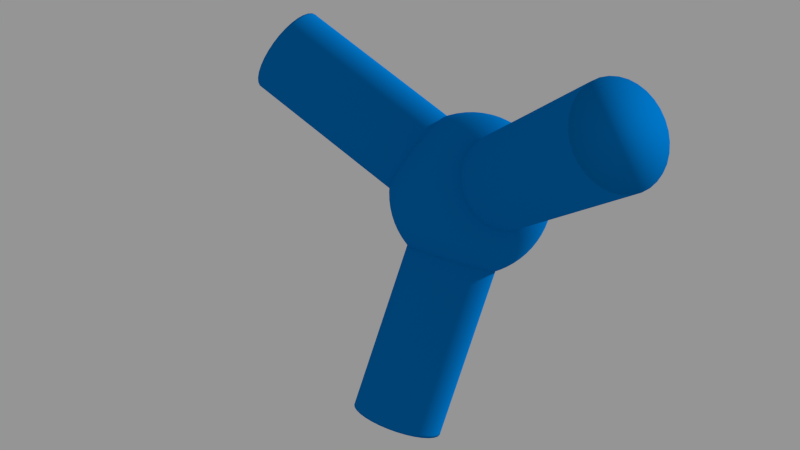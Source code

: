 # Source: Azote_opti.blend  (saved by Blender 2.74.0; exported with 4.5.12 LTS)
import bpy
from mathutils import Matrix  # noqa: F401  (used for matrix-valued properties, if any)

bpy.ops.wm.read_factory_settings(use_empty=True)
scene = bpy.context.scene
scene.name = 'Scene'

# ---- collections
col_collection_1 = bpy.data.collections.new('Collection 1'); scene.collection.children.link(col_collection_1)

# ---- materials (node trees are filled in below, after node groups)
mat_mat_riau = bpy.data.materials.new('Matériau')
mat_mat_riau.alpha_threshold = 0.0
mat_mat_riau.use_transparent_shadow = False
mat_mat_riau.diffuse_color = (0.0, 0.1838, 0.5815, 1.0)
mat_mat_riau.roughness = 0.5
mat_mat_riau.specular_intensity = 0.0

# ---- material node trees

# ---- cameras
cam_camera = bpy.data.cameras.new('Camera')
cam_camera.clip_end = 100.0
cam_camera.lens = 35.0
cam_camera.sensor_width = 32.0
cam_camera.sensor_height = 18.0
cam_camera.ortho_scale = 7.314
cam_camera.dof.focus_distance = 0.0
cam_camera.dof.aperture_fstop = 128.0

# ---- meshes
me_sphere_001 = bpy.data.meshes.new('Sphere.001')
me_sphere_001.from_pydata([(-0.09802, 0.0, 0.9952), (-0.1951, 0.0, 0.9808), (-0.2903, 0.0, 0.9569), (-0.3827, 0.0, 0.9239), (-0.4714, 0.0, 0.8819), (-0.5556, 0.0, 0.8315), (-0.6344, 0.0, 0.773), (-0.7071, 0.0, 0.7071), (-0.773, 0.0, 0.6344), (-0.8315, 0.0, 0.5556), (-0.8819, 0.0, 0.4714), (-0.9239, 0.0, 0.3827), (-0.9569, 0.0, 0.2903), (-0.9808, 0.0, 0.1951), (-0.9952, 0.0, 0.09802), (-1.0, 0.0, -1.629e-07), (-0.9952, 0.0, -0.09802), (-0.9808, 0.0, -0.1951), (-0.9569, 0.0, -0.2903), (-0.9239, 0.0, -0.3827), (-0.8819, 0.0, -0.4714), (-0.8315, 0.0, -0.5556), (-0.773, 0.0, -0.6344), (-0.7071, 0.0, -0.7071), (-0.6344, 0.0, -0.773), (-0.5556, 0.0, -0.8315), (-0.4714, 0.0, -0.8819), (-0.3827, 0.0, -0.9239), (-0.2903, 0.0, -0.9569), (-0.1951, 0.0, -0.9808), (-0.09802, 0.0, -0.9952), (-0.09613, 0.01912, 0.9952), (-0.1913, 0.03806, 0.9808), (-0.2847, 0.05663, 0.9569), (-0.3753, 0.07466, 0.9239), (-0.4623, 0.09197, 0.8819), (-0.5449, 0.1084, 0.8315), (-0.6222, 0.1238, 0.773), (-0.6935, 0.1379, 0.7071), (-0.7582, 0.1508, 0.6344), (-0.8155, 0.1622, 0.5556), (-0.865, 0.1721, 0.4714), (-0.9061, 0.1802, 0.3827), (-0.9386, 0.1867, 0.2903), (-0.9619, 0.1913, 0.1951), (-0.9761, 0.1942, 0.09802), (-0.9808, 0.1951, -1.629e-07), (-0.9761, 0.1942, -0.09802), (-0.9619, 0.1913, -0.1951), (-0.9386, 0.1867, -0.2903), (-0.9061, 0.1802, -0.3827), (-0.865, 0.1721, -0.4714), (-0.8155, 0.1622, -0.5556), (-0.7582, 0.1508, -0.6344), (-0.6935, 0.1379, -0.7071), (-0.6222, 0.1238, -0.773), (-0.5449, 0.1084, -0.8315), (-0.4623, 0.09196, -0.8819), (-0.3753, 0.07466, -0.9239), (-0.2847, 0.05663, -0.9569), (-0.1913, 0.03806, -0.9808), (-0.09613, 0.01912, -0.9952), (-0.09056, 0.03751, 0.9952), (-0.1802, 0.07466, 0.9808), (-0.2682, 0.1111, 0.9569), (-0.3536, 0.1464, 0.9239), (-0.4355, 0.1804, 0.8819), (-0.5133, 0.2126, 0.8315), (-0.5861, 0.2428, 0.773), (-0.6533, 0.2706, 0.7071), (-0.7142, 0.2958, 0.6344), (-0.7682, 0.3182, 0.5556), (-0.8148, 0.3375, 0.4714), (-0.8536, 0.3536, 0.3827), (-0.8841, 0.3662, 0.2903), (-0.9061, 0.3753, 0.1951), (-0.9194, 0.3808, 0.09802), (-0.9239, 0.3827, -1.629e-07), (-0.9194, 0.3808, -0.09802), (-0.9061, 0.3753, -0.1951), (-0.8841, 0.3662, -0.2903), (-0.8536, 0.3536, -0.3827), (-0.8148, 0.3375, -0.4714), (-0.7682, 0.3182, -0.5556), (-0.7142, 0.2958, -0.6344), (-0.6533, 0.2706, -0.7071), (-0.5861, 0.2428, -0.773), (-0.5133, 0.2126, -0.8315), (-0.4355, 0.1804, -0.8819), (-0.3536, 0.1464, -0.9239), (-0.2682, 0.1111, -0.9569), (-0.1802, 0.07466, -0.9808), (-0.09056, 0.03751, -0.9952), (-0.0815, 0.05446, 0.9952), (-0.1622, 0.1084, 0.9808), (-0.2414, 0.1613, 0.9569), (-0.3182, 0.2126, 0.9239), (-0.392, 0.2619, 0.8819), (-0.4619, 0.3087, 0.8315), (-0.5275, 0.3525, 0.773), (-0.5879, 0.3928, 0.7071), (-0.6427, 0.4295, 0.6344), (-0.6913, 0.4619, 0.5556), (-0.7333, 0.49, 0.4714), (-0.7682, 0.5133, 0.3827), (-0.7957, 0.5316, 0.2903), (-0.8155, 0.5449, 0.1951), (-0.8275, 0.5529, 0.09802), (-0.8315, 0.5556, -1.629e-07), (-0.8275, 0.5529, -0.09802), (-0.8155, 0.5449, -0.1951), (-0.7957, 0.5316, -0.2903), (-0.7682, 0.5133, -0.3827), (-0.7333, 0.49, -0.4714), (-0.6913, 0.4619, -0.5556), (-0.6427, 0.4295, -0.6344), (-0.5879, 0.3928, -0.7071), (-0.5275, 0.3525, -0.773), (-0.4619, 0.3087, -0.8315), (-0.392, 0.2619, -0.8819), (-0.3182, 0.2126, -0.9239), (-0.2414, 0.1613, -0.9569), (-0.1622, 0.1084, -0.9808), (-0.0815, 0.05446, -0.9952), (-0.06931, 0.06931, 0.9952), (-0.1379, 0.138, 0.9808), (-0.2053, 0.2053, 0.9569), (-0.2706, 0.2706, 0.9239), (-0.3333, 0.3333, 0.8819), (-0.3928, 0.3928, 0.8315), (-0.4486, 0.4486, 0.773), (-0.5, 0.5, 0.7071), (-0.5466, 0.5466, 0.6344), (-0.5879, 0.5879, 0.5556), (-0.6236, 0.6236, 0.4714), (-0.6533, 0.6533, 0.3827), (-0.6767, 0.6767, 0.2903), (-0.6935, 0.6935, 0.1951), (-0.7037, 0.7037, 0.09802), (-0.7071, 0.7071, -1.629e-07), (-0.7037, 0.7037, -0.09802), (-0.6935, 0.6935, -0.1951), (-0.6767, 0.6767, -0.2903), (-0.6533, 0.6533, -0.3827), (-0.6236, 0.6236, -0.4714), (-0.5879, 0.5879, -0.5556), (-0.5466, 0.5466, -0.6344), (-0.5, 0.5, -0.7071), (-0.4486, 0.4486, -0.773), (-0.3928, 0.3928, -0.8315), (-0.3333, 0.3333, -0.8819), (-0.2706, 0.2706, -0.9239), (-0.2053, 0.2053, -0.9569), (-0.1379, 0.1379, -0.9808), (-0.06931, 0.06931, -0.9952), (-0.05446, 0.0815, 0.9952), (-0.1084, 0.1622, 0.9808), (-0.1613, 0.2414, 0.9569), (-0.2126, 0.3182, 0.9239), (-0.2619, 0.392, 0.8819), (-0.3087, 0.4619, 0.8315), (-0.3524, 0.5275, 0.773), (-0.3928, 0.5879, 0.7071), (-0.4295, 0.6427, 0.6344), (-0.4619, 0.6913, 0.5556), (-0.49, 0.7333, 0.4714), (-0.5133, 0.7682, 0.3827), (-0.5316, 0.7957, 0.2903), (-0.5449, 0.8155, 0.1951), (-0.5529, 0.8275, 0.09802), (-0.5556, 0.8315, -1.629e-07), (-0.5529, 0.8275, -0.09802), (-0.5449, 0.8155, -0.1951), (-0.5316, 0.7957, -0.2903), (-0.5133, 0.7682, -0.3827), (-0.49, 0.7333, -0.4714), (-0.4619, 0.6913, -0.5556), (-0.4295, 0.6427, -0.6344), (-0.3928, 0.5879, -0.7071), (-0.3524, 0.5275, -0.773), (-0.3087, 0.4619, -0.8315), (-0.2619, 0.392, -0.8819), (-0.2126, 0.3182, -0.9239), (-0.1613, 0.2414, -0.9569), (-0.1084, 0.1622, -0.9808), (-0.05445, 0.0815, -0.9952), (-0.03751, 0.09056, 0.9952), (-0.07466, 0.1802, 0.9808), (-0.1111, 0.2682, 0.9569), (-0.1464, 0.3536, 0.9239), (-0.1804, 0.4355, 0.8819), (-0.2126, 0.5133, 0.8315), (-0.2428, 0.5861, 0.773), (-0.2706, 0.6533, 0.7071), (-0.2958, 0.7142, 0.6344), (-0.3182, 0.7682, 0.5556), (-0.3375, 0.8148, 0.4714), (-0.3536, 0.8536, 0.3827), (-0.3662, 0.8841, 0.2903), (-0.3753, 0.9061, 0.1951), (-0.3808, 0.9194, 0.09802), (-0.3827, 0.9239, -1.629e-07), (-0.3808, 0.9194, -0.09802), (-0.3753, 0.9061, -0.1951), (-0.3662, 0.8841, -0.2903), (-0.3536, 0.8536, -0.3827), (-0.3375, 0.8148, -0.4714), (-0.3182, 0.7682, -0.5556), (-0.2958, 0.7142, -0.6344), (-0.2706, 0.6533, -0.7071), (-0.2428, 0.5861, -0.773), (-0.2126, 0.5133, -0.8315), (-0.1804, 0.4355, -0.8819), (-0.1464, 0.3536, -0.9239), (-0.1111, 0.2682, -0.9569), (-0.07466, 0.1802, -0.9808), (-0.03751, 0.09056, -0.9952), (8.027e-07, 0.0, -1.0), (-0.01912, 0.09613, 0.9952), (-0.03806, 0.1913, 0.9808), (-0.05663, 0.2847, 0.9569), (-0.07466, 0.3753, 0.9239), (-0.09196, 0.4623, 0.8819), (-0.1084, 0.5449, 0.8315), (-0.1238, 0.6222, 0.773), (-0.1379, 0.6935, 0.7071), (-0.1508, 0.7582, 0.6344), (-0.1622, 0.8155, 0.5556), (-0.1721, 0.865, 0.4714), (-0.1802, 0.9061, 0.3827), (-0.1867, 0.9386, 0.2903), (-0.1913, 0.9619, 0.1951), (-0.1942, 0.9761, 0.09802), (-0.1951, 0.9808, -1.629e-07), (-0.1942, 0.9761, -0.09802), (-0.1913, 0.9619, -0.1951), (-0.1867, 0.9386, -0.2903), (-0.1802, 0.9061, -0.3827), (-0.1721, 0.865, -0.4714), (-0.1622, 0.8155, -0.5556), (-0.1508, 0.7582, -0.6344), (-0.1379, 0.6935, -0.7071), (-0.1238, 0.6222, -0.773), (-0.1084, 0.5449, -0.8315), (-0.09196, 0.4623, -0.8819), (-0.07466, 0.3753, -0.9239), (-0.05663, 0.2847, -0.9569), (-0.03806, 0.1913, -0.9808), (-0.01912, 0.09613, -0.9952), (8.07e-07, 0.09802, 0.9952), (8.387e-07, 0.1951, 0.9808), (8.238e-07, 0.2903, 0.9569), (8.573e-07, 0.3827, 0.9239), (8.722e-07, 0.4714, 0.8819), (8.201e-07, 0.5556, 0.8315), (8.35e-07, 0.6344, 0.773), (8.648e-07, 0.7071, 0.7071), (8.946e-07, 0.773, 0.6344), (9.393e-07, 0.8315, 0.5556), (9.095e-07, 0.8819, 0.4714), (8.797e-07, 0.9239, 0.3827), (9.542e-07, 0.9569, 0.2903), (9.244e-07, 0.9808, 0.1951), (8.648e-07, 0.9952, 0.09802), (9.542e-07, 1.0, -1.629e-07), (8.648e-07, 0.9952, -0.09802), (8.052e-07, 0.9808, -0.1951), (8.648e-07, 0.9569, -0.2903), (8.648e-07, 0.9239, -0.3827), (9.244e-07, 0.8819, -0.4714), (9.095e-07, 0.8315, -0.5556), (8.499e-07, 0.773, -0.6344), (9.244e-07, 0.7071, -0.7071), (8.424e-07, 0.6344, -0.773), (9.169e-07, 0.5556, -0.8315), (8.424e-07, 0.4714, -0.8819), (8.573e-07, 0.3827, -0.9239), (8.536e-07, 0.2903, -0.9569), (8.201e-07, 0.1951, -0.9808), (8.126e-07, 0.09802, -0.9952), (0.01912, 0.09613, 0.9952), (0.03806, 0.1913, 0.9808), (0.05663, 0.2847, 0.9569), (0.07466, 0.3753, 0.9239), (0.09197, 0.4623, 0.8819), (0.1084, 0.5449, 0.8315), (0.1238, 0.6222, 0.773), (0.138, 0.6935, 0.7071), (0.1508, 0.7582, 0.6344), (0.1622, 0.8155, 0.5556), (0.1721, 0.865, 0.4714), (0.1802, 0.9061, 0.3827), (0.1867, 0.9386, 0.2903), (0.1913, 0.9619, 0.1951), (0.1942, 0.9761, 0.09802), (0.1951, 0.9808, -1.629e-07), (0.1942, 0.9761, -0.09802), (0.1913, 0.9619, -0.1951), (0.1867, 0.9386, -0.2903), (0.1802, 0.9061, -0.3827), (0.1721, 0.865, -0.4714), (0.1622, 0.8155, -0.5556), (0.1508, 0.7582, -0.6344), (0.138, 0.6935, -0.7071), (0.1238, 0.6222, -0.773), (0.1084, 0.5449, -0.8315), (0.09197, 0.4623, -0.8819), (0.07466, 0.3753, -0.9239), (0.05663, 0.2847, -0.9569), (0.03806, 0.1913, -0.9808), (0.01912, 0.09613, -0.9952), (0.03751, 0.09056, 0.9952), (0.07466, 0.1802, 0.9808), (0.1111, 0.2682, 0.9569), (0.1464, 0.3536, 0.9239), (0.1804, 0.4355, 0.8819), (0.2126, 0.5133, 0.8315), (0.2428, 0.5861, 0.773), (0.2706, 0.6533, 0.7071), (0.2958, 0.7142, 0.6344), (0.3182, 0.7682, 0.5556), (0.3375, 0.8148, 0.4714), (0.3536, 0.8536, 0.3827), (0.3662, 0.8841, 0.2903), (0.3753, 0.9061, 0.1951), (0.3808, 0.9194, 0.09802), (0.3827, 0.9239, -1.629e-07), (0.3808, 0.9194, -0.09802), (0.3753, 0.9061, -0.1951), (0.3662, 0.8841, -0.2903), (0.3536, 0.8536, -0.3827), (0.3375, 0.8148, -0.4714), (0.3182, 0.7682, -0.5556), (0.2958, 0.7142, -0.6344), (0.2706, 0.6533, -0.7071), (0.2428, 0.5861, -0.773), (0.2126, 0.5133, -0.8315), (0.1804, 0.4355, -0.8819), (0.1464, 0.3536, -0.9239), (0.1111, 0.2682, -0.9569), (0.07466, 0.1802, -0.9808), (0.03751, 0.09056, -0.9952), (0.05446, 0.0815, 0.9952), (0.1084, 0.1622, 0.9808), (0.1613, 0.2414, 0.9569), (0.2126, 0.3182, 0.9239), (0.2619, 0.392, 0.8819), (0.3087, 0.4619, 0.8315), (0.3525, 0.5275, 0.773), (0.3928, 0.5879, 0.7071), (0.4295, 0.6427, 0.6344), (0.4619, 0.6913, 0.5556), (0.49, 0.7333, 0.4714), (0.5133, 0.7682, 0.3827), (0.5316, 0.7957, 0.2903), (0.5449, 0.8155, 0.1951), (0.5529, 0.8275, 0.09802), (0.5556, 0.8315, -1.629e-07), (0.5529, 0.8275, -0.09802), (0.5449, 0.8155, -0.1951), (0.5316, 0.7957, -0.2903), (0.5133, 0.7682, -0.3827), (0.49, 0.7333, -0.4714), (0.4619, 0.6913, -0.5556), (0.4295, 0.6427, -0.6344), (0.3928, 0.5879, -0.7071), (0.3525, 0.5275, -0.773), (0.3087, 0.4619, -0.8315), (0.2619, 0.392, -0.8819), (0.2126, 0.3182, -0.9239), (0.1613, 0.2414, -0.9569), (0.1084, 0.1622, -0.9808), (0.05446, 0.0815, -0.9952), (0.06931, 0.06931, 0.9952), (0.138, 0.138, 0.9808), (0.2053, 0.2053, 0.9569), (0.2706, 0.2706, 0.9239), (0.3333, 0.3333, 0.8819), (0.3928, 0.3928, 0.8315), (0.4486, 0.4486, 0.773), (0.5, 0.5, 0.7071), (0.5466, 0.5466, 0.6344), (0.5879, 0.5879, 0.5556), (0.6236, 0.6236, 0.4714), (0.6533, 0.6533, 0.3827), (0.6767, 0.6767, 0.2903), (0.6935, 0.6935, 0.1951), (0.7037, 0.7037, 0.09802), (0.7071, 0.7071, -1.629e-07), (0.7037, 0.7037, -0.09802), (0.6935, 0.6935, -0.1951), (0.6767, 0.6767, -0.2903), (0.6533, 0.6533, -0.3827), (0.6236, 0.6236, -0.4714), (0.5879, 0.5879, -0.5556), (0.5466, 0.5466, -0.6344), (0.5, 0.5, -0.7071), (0.4486, 0.4486, -0.773), (0.3928, 0.3928, -0.8315), (0.3333, 0.3333, -0.8819), (0.2706, 0.2706, -0.9239), (0.2053, 0.2053, -0.9569), (0.138, 0.1379, -0.9808), (0.06931, 0.06931, -0.9952), (0.0815, 0.05446, 0.9952), (0.1622, 0.1084, 0.9808), (0.2414, 0.1613, 0.9569), (0.3182, 0.2126, 0.9239), (0.392, 0.2619, 0.8819), (0.4619, 0.3087, 0.8315), (0.5275, 0.3525, 0.773), (0.5879, 0.3928, 0.7071), (0.6427, 0.4295, 0.6344), (0.6913, 0.4619, 0.5556), (0.7333, 0.49, 0.4714), (0.7682, 0.5133, 0.3827), (0.7957, 0.5316, 0.2903), (0.8155, 0.5449, 0.1951), (0.8275, 0.5529, 0.09802), (0.8315, 0.5556, -1.629e-07), (0.8275, 0.5529, -0.09802), (0.8155, 0.5449, -0.1951), (0.7957, 0.5316, -0.2903), (0.7682, 0.5133, -0.3827), (0.7333, 0.49, -0.4714), (0.6913, 0.4619, -0.5556), (0.6427, 0.4295, -0.6344), (0.5879, 0.3928, -0.7071), (0.5275, 0.3525, -0.773), (0.4619, 0.3087, -0.8315), (0.392, 0.2619, -0.8819), (0.3182, 0.2126, -0.9239), (0.2414, 0.1613, -0.9569), (0.1622, 0.1084, -0.9808), (0.0815, 0.05446, -0.9952), (0.09056, 0.03751, 0.9952), (0.1802, 0.07466, 0.9808), (0.2682, 0.1111, 0.9569), (0.3536, 0.1464, 0.9239), (0.4355, 0.1804, 0.8819), (0.5133, 0.2126, 0.8315), (0.5861, 0.2428, 0.773), (0.6533, 0.2706, 0.7071), (0.7142, 0.2958, 0.6344), (0.7682, 0.3182, 0.5556), (0.8148, 0.3375, 0.4714), (0.8536, 0.3536, 0.3827), (0.8841, 0.3662, 0.2903), (0.9061, 0.3753, 0.1951), (0.9194, 0.3808, 0.09802), (0.9239, 0.3827, -1.629e-07), (0.9194, 0.3808, -0.09802), (0.9061, 0.3753, -0.1951), (0.8841, 0.3662, -0.2903), (0.8536, 0.3536, -0.3827), (0.8148, 0.3375, -0.4714), (0.7682, 0.3182, -0.5556), (0.7142, 0.2958, -0.6344), (0.6533, 0.2706, -0.7071), (0.5861, 0.2428, -0.773), (0.5133, 0.2126, -0.8315), (0.4355, 0.1804, -0.8819), (0.3536, 0.1464, -0.9239), (0.2682, 0.1111, -0.9569), (0.1802, 0.07466, -0.9808), (0.09056, 0.03751, -0.9952), (0.09614, 0.01912, 0.9952), (0.1913, 0.03806, 0.9808), (0.2847, 0.05663, 0.9569), (0.3753, 0.07466, 0.9239), (0.4623, 0.09196, 0.8819), (0.5449, 0.1084, 0.8315), (0.6222, 0.1238, 0.773), (0.6935, 0.1379, 0.7071), (0.7582, 0.1508, 0.6344), (0.8155, 0.1622, 0.5556), (0.865, 0.1721, 0.4714), (0.9061, 0.1802, 0.3827), (0.9386, 0.1867, 0.2903), (0.9619, 0.1913, 0.1951), (0.9761, 0.1942, 0.09802), (0.9808, 0.1951, -1.629e-07), (0.9761, 0.1942, -0.09802), (0.9619, 0.1913, -0.1951), (0.9386, 0.1867, -0.2903), (0.9061, 0.1802, -0.3827), (0.865, 0.1721, -0.4714), (0.8155, 0.1622, -0.5556), (0.7582, 0.1508, -0.6344), (0.6935, 0.1379, -0.7071), (0.6222, 0.1238, -0.773), (0.5449, 0.1084, -0.8315), (0.4623, 0.09196, -0.8819), (0.3753, 0.07466, -0.9239), (0.2847, 0.05663, -0.9569), (0.1913, 0.03806, -0.9808), (0.09613, 0.01912, -0.9952), (0.09802, 5.721e-09, 0.9952), (0.1951, -2.967e-08, 0.9808), (0.2903, -1.104e-08, 0.9569), (0.3827, -1.34e-07, 0.9239), (0.4714, -1.787e-07, 0.8819), (0.5556, -8.182e-08, 0.8315), (0.6344, -5.202e-08, 0.773), (0.7071, -8.182e-08, 0.7071), (0.773, -8.182e-08, 0.6344), (0.8315, -2.01e-07, 0.5556), (0.8819, -1.563e-07, 0.4714), (0.9239, -1.116e-07, 0.3827), (0.9569, -9.672e-08, 0.2903), (0.9808, -9.672e-08, 0.1951), (0.9952, -2.222e-08, 0.09802), (1.0, -8.182e-08, -1.629e-07), (0.9952, -2.222e-08, -0.09802), (0.9808, 3.739e-08, -0.1951), (0.9569, -2.222e-08, -0.2903), (0.9239, -5.202e-08, -0.3827), (0.8819, -1.712e-07, -0.4714), (0.8315, -2.01e-07, -0.5556), (0.773, -7.318e-09, -0.6344), (0.7071, -1.414e-07, -0.7071), (0.6344, 1.326e-10, -0.773), (0.5556, -2.01e-07, -0.8315), (0.4714, -1.042e-07, -0.8819), (0.3827, -8.927e-08, -0.9239), (0.2903, -8.182e-08, -0.9569), (0.1951, -7.318e-09, -0.9808), (0.09802, -1.291e-08, -0.9952), (0.09614, -0.01912, 0.9952), (0.1913, -0.03806, 0.9808), (0.2847, -0.05663, 0.9569), (0.3753, -0.07466, 0.9239), (0.4623, -0.09197, 0.8819), (0.5449, -0.1084, 0.8315), (0.6222, -0.1238, 0.773), (0.6935, -0.1379, 0.7071), (0.7582, -0.1508, 0.6344), (0.8155, -0.1622, 0.5556), (0.865, -0.1721, 0.4714), (0.9061, -0.1802, 0.3827), (0.9386, -0.1867, 0.2903), (0.9619, -0.1913, 0.1951), (0.9761, -0.1942, 0.09802), (0.9808, -0.1951, -1.629e-07), (0.9761, -0.1942, -0.09802), (0.9619, -0.1913, -0.1951), (0.9386, -0.1867, -0.2903), (0.9061, -0.1802, -0.3827), (0.865, -0.1721, -0.4714), (0.8155, -0.1622, -0.5556), (0.7582, -0.1508, -0.6344), (0.6935, -0.1379, -0.7071), (0.6222, -0.1238, -0.773), (0.5449, -0.1084, -0.8315), (0.4623, -0.09197, -0.8819), (0.3753, -0.07466, -0.9239), (0.2847, -0.05663, -0.9569), (0.1913, -0.03806, -0.9808), (0.09613, -0.01912, -0.9952), (0.09056, -0.03751, 0.9952), (0.1802, -0.07466, 0.9808), (0.2682, -0.1111, 0.9569), (0.3536, -0.1464, 0.9239), (0.4355, -0.1804, 0.8819), (0.5133, -0.2126, 0.8315), (0.5861, -0.2428, 0.773), (0.6533, -0.2706, 0.7071), (0.7142, -0.2958, 0.6344), (0.7682, -0.3182, 0.5556), (0.8148, -0.3375, 0.4714), (0.8536, -0.3536, 0.3827), (0.8841, -0.3662, 0.2903), (0.9061, -0.3753, 0.1951), (0.9194, -0.3808, 0.09802), (0.9239, -0.3827, -1.629e-07), (0.9194, -0.3808, -0.09802), (0.9061, -0.3753, -0.1951), (0.8841, -0.3662, -0.2903), (0.8536, -0.3536, -0.3827), (0.8148, -0.3375, -0.4714), (0.7682, -0.3182, -0.5556), (0.7142, -0.2958, -0.6344), (0.6533, -0.2706, -0.7071), (0.5861, -0.2428, -0.773), (0.5133, -0.2126, -0.8315), (0.4355, -0.1804, -0.8819), (0.3536, -0.1464, -0.9239), (0.2682, -0.1111, -0.9569), (0.1802, -0.07466, -0.9808), (0.09056, -0.03751, -0.9952), (0.0815, -0.05446, 0.9952), (0.1622, -0.1084, 0.9808), (0.2414, -0.1613, 0.9569), (0.3182, -0.2126, 0.9239), (0.392, -0.2619, 0.8819), (0.4619, -0.3087, 0.8315), (0.5275, -0.3525, 0.773), (0.5879, -0.3928, 0.7071), (0.6427, -0.4295, 0.6344), (0.6913, -0.4619, 0.5556), (0.7333, -0.49, 0.4714), (0.7682, -0.5133, 0.3827), (0.7957, -0.5316, 0.2903), (0.8155, -0.5449, 0.1951), (0.8275, -0.5529, 0.09802), (0.8315, -0.5556, -1.629e-07), (0.8275, -0.5529, -0.09802), (0.8155, -0.5449, -0.1951), (0.7957, -0.5316, -0.2903), (0.7682, -0.5133, -0.3827), (0.7333, -0.49, -0.4714), (0.6913, -0.4619, -0.5556), (0.6427, -0.4295, -0.6344), (0.5879, -0.3928, -0.7071), (0.5275, -0.3525, -0.773), (0.4619, -0.3087, -0.8315), (0.392, -0.2619, -0.8819), (0.3182, -0.2126, -0.9239), (0.2414, -0.1613, -0.9569), (0.1622, -0.1084, -0.9808), (0.0815, -0.05446, -0.9952), (0.06931, -0.06931, 0.9952), (0.138, -0.138, 0.9808), (0.2053, -0.2053, 0.9569), (0.2706, -0.2706, 0.9239), (0.3333, -0.3333, 0.8819), (0.3928, -0.3928, 0.8315), (0.4486, -0.4486, 0.773), (0.5, -0.5, 0.7071), (0.5466, -0.5466, 0.6344), (0.5879, -0.5879, 0.5556), (0.6236, -0.6236, 0.4714), (0.6533, -0.6533, 0.3827), (0.6767, -0.6767, 0.2903), (0.6935, -0.6935, 0.1951), (0.7037, -0.7037, 0.09802), (0.7071, -0.7071, -1.629e-07), (0.7037, -0.7037, -0.09802), (0.6935, -0.6935, -0.1951), (0.6767, -0.6767, -0.2903), (0.6533, -0.6533, -0.3827), (0.6236, -0.6236, -0.4714), (0.5879, -0.5879, -0.5556), (0.5466, -0.5466, -0.6344), (0.5, -0.5, -0.7071), (0.4486, -0.4486, -0.773), (0.3928, -0.3928, -0.8315), (0.3333, -0.3333, -0.8819), (0.2706, -0.2706, -0.9239), (0.2053, -0.2053, -0.9569), (0.138, -0.1379, -0.9808), (0.06931, -0.06931, -0.9952), (0.05446, -0.0815, 0.9952), (0.1084, -0.1622, 0.9808), (0.1613, -0.2414, 0.9569), (0.2126, -0.3182, 0.9239), (0.2619, -0.392, 0.8819), (0.3087, -0.4619, 0.8315), (0.3525, -0.5275, 0.773), (0.3928, -0.5879, 0.7071), (0.4295, -0.6427, 0.6344), (0.4619, -0.6913, 0.5556), (0.49, -0.7333, 0.4714), (0.5133, -0.7682, 0.3827), (0.5316, -0.7957, 0.2903), (0.5449, -0.8155, 0.1951), (0.5529, -0.8275, 0.09802), (0.5556, -0.8315, -1.629e-07), (0.5529, -0.8275, -0.09802), (0.5449, -0.8155, -0.1951), (0.5316, -0.7957, -0.2903), (0.5133, -0.7682, -0.3827), (0.49, -0.7333, -0.4714), (0.4619, -0.6913, -0.5556), (0.4295, -0.6427, -0.6344), (0.3928, -0.5879, -0.7071), (0.3525, -0.5275, -0.773), (0.3087, -0.4619, -0.8315), (0.2619, -0.392, -0.8819), (0.2126, -0.3182, -0.9239), (0.1613, -0.2414, -0.9569), (0.1084, -0.1622, -0.9808), (0.05446, -0.0815, -0.9952), (0.03751, -0.09056, 0.9952), (0.07466, -0.1802, 0.9808), (0.1111, -0.2682, 0.9569), (0.1464, -0.3536, 0.9239), (0.1804, -0.4355, 0.8819), (0.2126, -0.5133, 0.8315), (0.2428, -0.5861, 0.773), (0.2706, -0.6533, 0.7071), (0.2958, -0.7142, 0.6344), (0.3182, -0.7682, 0.5556), (0.3375, -0.8148, 0.4714), (0.3536, -0.8536, 0.3827), (0.3662, -0.8841, 0.2903), (0.3753, -0.9061, 0.1951), (0.3808, -0.9194, 0.09802), (0.3827, -0.9239, -1.629e-07), (0.3808, -0.9194, -0.09802), (0.3753, -0.9061, -0.1951), (0.3662, -0.8841, -0.2903), (0.3536, -0.8536, -0.3827), (0.3375, -0.8148, -0.4714), (0.3182, -0.7682, -0.5556), (0.2958, -0.7142, -0.6344), (0.2706, -0.6533, -0.7071), (0.2428, -0.5861, -0.773), (0.2126, -0.5133, -0.8315), (0.1804, -0.4355, -0.8819), (0.1464, -0.3536, -0.9239), (0.1111, -0.2682, -0.9569), (0.07466, -0.1802, -0.9808), (0.03751, -0.09056, -0.9952), (0.01912, -0.09613, 0.9952), (0.03806, -0.1913, 0.9808), (0.05663, -0.2847, 0.9569), (0.07466, -0.3753, 0.9239), (0.09197, -0.4623, 0.8819), (0.1084, -0.5449, 0.8315), (0.1238, -0.6222, 0.773), (0.138, -0.6935, 0.7071), (0.1508, -0.7582, 0.6344), (0.1622, -0.8155, 0.5556), (0.1721, -0.865, 0.4714), (0.1802, -0.9061, 0.3827), (0.1867, -0.9386, 0.2903), (0.1913, -0.9619, 0.1951), (0.1942, -0.9761, 0.09802), (0.1951, -0.9808, -1.629e-07), (0.1942, -0.9761, -0.09802), (0.1913, -0.9619, -0.1951), (0.1867, -0.9386, -0.2903), (0.1802, -0.9061, -0.3827), (0.1721, -0.865, -0.4714), (0.1622, -0.8155, -0.5556), (0.1508, -0.7582, -0.6344), (0.138, -0.6935, -0.7071), (0.1238, -0.6222, -0.773), (0.1084, -0.5449, -0.8315), (0.09197, -0.4623, -0.8819), (0.07466, -0.3753, -0.9239), (0.05663, -0.2847, -0.9569), (0.03806, -0.1913, -0.9808), (0.01912, -0.09613, -0.9952), (7.996e-07, -0.09802, 0.9952), (7.717e-07, -0.1951, 0.9808), (7.903e-07, -0.2903, 0.9569), (6.785e-07, -0.3827, 0.9239), (6.338e-07, -0.4714, 0.8819), (7.232e-07, -0.5556, 0.8315), (6.86e-07, -0.6344, 0.773), (7.009e-07, -0.7071, 0.7071), (7.158e-07, -0.773, 0.6344), (5.817e-07, -0.8315, 0.5556), (6.562e-07, -0.8819, 0.4714), (6.115e-07, -0.9239, 0.3827), (6.711e-07, -0.9569, 0.2903), (7.605e-07, -0.9808, 0.1951), (7.605e-07, -0.9952, 0.09802), (7.158e-07, -1.0, -1.629e-07), (7.605e-07, -0.9952, -0.09802), (8.797e-07, -0.9808, -0.1951), (7.754e-07, -0.9569, -0.2903), (7.456e-07, -0.9239, -0.3827), (6.562e-07, -0.8819, -0.4714), (5.817e-07, -0.8315, -0.5556), (7.605e-07, -0.773, -0.6344), (6.86e-07, -0.7071, -0.7071), (7.903e-07, -0.6344, -0.773), (6.115e-07, -0.5556, -0.8315), (6.487e-07, -0.4714, -0.8819), (7.381e-07, -0.3827, -0.9239), (7.27e-07, -0.2903, -0.9569), (7.866e-07, -0.1951, -0.9808), (7.828e-07, -0.09802, -0.9952), (-0.01912, -0.09613, 0.9952), (-0.03806, -0.1913, 0.9808), (-0.05663, -0.2847, 0.9569), (-0.07466, -0.3753, 0.9239), (-0.09196, -0.4623, 0.8819), (-0.1084, -0.5449, 0.8315), (-0.1238, -0.6222, 0.773), (-0.1379, -0.6935, 0.7071), (-0.1508, -0.7582, 0.6344), (-0.1622, -0.8155, 0.5556), (-0.1721, -0.865, 0.4714), (-0.1802, -0.9061, 0.3827), (-0.1867, -0.9386, 0.2903), (-0.1913, -0.9619, 0.1951), (-0.1942, -0.9761, 0.09802), (-0.1951, -0.9808, -1.629e-07), (-0.1942, -0.9761, -0.09802), (-0.1913, -0.9619, -0.1951), (-0.1867, -0.9386, -0.2903), (-0.1802, -0.9061, -0.3827), (-0.1721, -0.865, -0.4714), (-0.1622, -0.8155, -0.5556), (-0.1508, -0.7582, -0.6344), (-0.1379, -0.6935, -0.7071), (-0.1238, -0.6222, -0.773), (-0.1084, -0.5449, -0.8315), (-0.09196, -0.4623, -0.8819), (-0.07466, -0.3753, -0.9239), (-0.05663, -0.2847, -0.9569), (-0.03806, -0.1913, -0.9808), (-0.01912, -0.09613, -0.9952), (-0.03751, -0.09056, 0.9952), (-0.07466, -0.1802, 0.9808), (-0.1111, -0.2682, 0.9569), (-0.1464, -0.3536, 0.9239), (-0.1804, -0.4355, 0.8819), (-0.2126, -0.5133, 0.8315), (-0.2428, -0.5861, 0.773), (-0.2706, -0.6533, 0.7071), (-0.2958, -0.7142, 0.6344), (-0.3182, -0.7682, 0.5556), (-0.3375, -0.8148, 0.4714), (-0.3536, -0.8536, 0.3827), (-0.3662, -0.8841, 0.2903), (-0.3753, -0.9061, 0.1951), (-0.3808, -0.9194, 0.09802), (-0.3827, -0.9239, -1.629e-07), (-0.3808, -0.9194, -0.09802), (-0.3753, -0.9061, -0.1951), (-0.3662, -0.8841, -0.2903), (-0.3536, -0.8536, -0.3827), (-0.3375, -0.8148, -0.4714), (-0.3182, -0.7682, -0.5556), (-0.2958, -0.7142, -0.6344), (-0.2706, -0.6533, -0.7071), (-0.2428, -0.5861, -0.773), (-0.2126, -0.5133, -0.8315), (-0.1804, -0.4355, -0.8819), (-0.1464, -0.3536, -0.9239), (-0.1111, -0.2682, -0.9569), (-0.07466, -0.1802, -0.9808), (-0.03751, -0.09056, -0.9952), (-0.05446, -0.0815, 0.9952), (-0.1084, -0.1622, 0.9808), (-0.1613, -0.2414, 0.9569), (-0.2126, -0.3182, 0.9239), (-0.2619, -0.392, 0.8819), (-0.3087, -0.4619, 0.8315), (-0.3524, -0.5275, 0.773), (-0.3928, -0.5879, 0.7071), (-0.4295, -0.6427, 0.6344), (-0.4619, -0.6913, 0.5556), (-0.49, -0.7333, 0.4714), (-0.5133, -0.7682, 0.3827), (-0.5316, -0.7957, 0.2903), (-0.5449, -0.8155, 0.1951), (-0.5529, -0.8275, 0.09802), (-0.5556, -0.8315, -1.629e-07), (-0.5529, -0.8275, -0.09802), (-0.5449, -0.8155, -0.1951), (-0.5316, -0.7957, -0.2903), (-0.5133, -0.7682, -0.3827), (-0.49, -0.7333, -0.4714), (-0.4619, -0.6913, -0.5556), (-0.4295, -0.6427, -0.6344), (-0.3928, -0.5879, -0.7071), (-0.3524, -0.5275, -0.773), (-0.3087, -0.4619, -0.8315), (-0.2619, -0.392, -0.8819), (-0.2126, -0.3182, -0.9239), (-0.1613, -0.2414, -0.9569), (-0.1084, -0.1622, -0.9808), (-0.05445, -0.0815, -0.9952), (2.351e-07, -5.676e-07, 1.0), (-0.06931, -0.06931, 0.9952), (-0.1379, -0.138, 0.9808), (-0.2053, -0.2053, 0.9569), (-0.2706, -0.2706, 0.9239), (-0.3333, -0.3333, 0.8819), (-0.3928, -0.3928, 0.8315), (-0.4486, -0.4486, 0.773), (-0.5, -0.5, 0.7071), (-0.5466, -0.5466, 0.6344), (-0.5879, -0.5879, 0.5556), (-0.6236, -0.6236, 0.4714), (-0.6533, -0.6533, 0.3827), (-0.6767, -0.6767, 0.2903), (-0.6935, -0.6935, 0.1951), (-0.7037, -0.7037, 0.09802), (-0.7071, -0.7071, -1.629e-07), (-0.7037, -0.7037, -0.09802), (-0.6935, -0.6935, -0.1951), (-0.6767, -0.6767, -0.2903), (-0.6533, -0.6533, -0.3827), (-0.6236, -0.6236, -0.4714), (-0.5879, -0.5879, -0.5556), (-0.5466, -0.5466, -0.6344), (-0.5, -0.5, -0.7071), (-0.4486, -0.4486, -0.773), (-0.3928, -0.3928, -0.8315), (-0.3333, -0.3333, -0.8819), (-0.2706, -0.2706, -0.9239), (-0.2053, -0.2053, -0.9569), (-0.1379, -0.1379, -0.9808), (-0.06931, -0.06931, -0.9952), (-0.0815, -0.05446, 0.9952), (-0.1622, -0.1084, 0.9808), (-0.2414, -0.1613, 0.9569), (-0.3182, -0.2126, 0.9239), (-0.392, -0.2619, 0.8819), (-0.4619, -0.3087, 0.8315), (-0.5275, -0.3525, 0.773), (-0.5879, -0.3928, 0.7071), (-0.6427, -0.4295, 0.6344), (-0.6913, -0.4619, 0.5556), (-0.7333, -0.49, 0.4714), (-0.7682, -0.5133, 0.3827), (-0.7957, -0.5316, 0.2903), (-0.8155, -0.5449, 0.1951), (-0.8275, -0.5529, 0.09802), (-0.8315, -0.5556, -1.629e-07), (-0.8275, -0.5529, -0.09802), (-0.8155, -0.5449, -0.1951), (-0.7957, -0.5316, -0.2903), (-0.7682, -0.5133, -0.3827), (-0.7333, -0.49, -0.4714), (-0.6913, -0.4619, -0.5556), (-0.6427, -0.4295, -0.6344), (-0.5879, -0.3928, -0.7071), (-0.5275, -0.3524, -0.773), (-0.4619, -0.3087, -0.8315), (-0.392, -0.2619, -0.8819), (-0.3182, -0.2126, -0.9239), (-0.2414, -0.1613, -0.9569), (-0.1622, -0.1084, -0.9808), (-0.0815, -0.05446, -0.9952), (-0.09056, -0.03751, 0.9952), (-0.1802, -0.07466, 0.9808), (-0.2682, -0.1111, 0.9569), (-0.3536, -0.1464, 0.9239), (-0.4355, -0.1804, 0.8819), (-0.5133, -0.2126, 0.8315), (-0.5861, -0.2428, 0.773), (-0.6533, -0.2706, 0.7071), (-0.7142, -0.2958, 0.6344), (-0.7682, -0.3182, 0.5556), (-0.8148, -0.3375, 0.4714), (-0.8536, -0.3536, 0.3827), (-0.8841, -0.3662, 0.2903), (-0.9061, -0.3753, 0.1951), (-0.9194, -0.3808, 0.09802), (-0.9239, -0.3827, -1.629e-07), (-0.9194, -0.3808, -0.09802), (-0.9061, -0.3753, -0.1951), (-0.8841, -0.3662, -0.2903), (-0.8536, -0.3536, -0.3827), (-0.8148, -0.3375, -0.4714), (-0.7682, -0.3182, -0.5556), (-0.7142, -0.2958, -0.6344), (-0.6533, -0.2706, -0.7071), (-0.5861, -0.2428, -0.773), (-0.5133, -0.2126, -0.8315), (-0.4355, -0.1804, -0.8819), (-0.3536, -0.1464, -0.9239), (-0.2682, -0.1111, -0.9569), (-0.1802, -0.07466, -0.9808), (-0.09056, -0.03751, -0.9952), (-0.09613, -0.01912, 0.9952), (-0.1913, -0.03806, 0.9808), (-0.2847, -0.05663, 0.9569), (-0.3753, -0.07466, 0.9239), (-0.4623, -0.09196, 0.8819), (-0.5449, -0.1084, 0.8315), (-0.6222, -0.1238, 0.773), (-0.6935, -0.1379, 0.7071), (-0.7582, -0.1508, 0.6344), (-0.8155, -0.1622, 0.5556), (-0.865, -0.1721, 0.4714), (-0.9061, -0.1802, 0.3827), (-0.9386, -0.1867, 0.2903), (-0.9619, -0.1913, 0.1951), (-0.9761, -0.1942, 0.09802), (-0.9808, -0.1951, -1.629e-07), (-0.9761, -0.1942, -0.09802), (-0.9619, -0.1913, -0.1951), (-0.9386, -0.1867, -0.2903), (-0.9061, -0.1802, -0.3827), (-0.865, -0.1721, -0.4714), (-0.8155, -0.1622, -0.5556), (-0.7582, -0.1508, -0.6344), (-0.6935, -0.1379, -0.7071), (-0.6222, -0.1238, -0.773), (-0.5449, -0.1084, -0.8315), (-0.4623, -0.09196, -0.8819), (-0.3753, -0.07466, -0.9239), (-0.2847, -0.05663, -0.9569), (-0.1913, -0.03806, -0.9808), (-0.09613, -0.01912, -0.9952), (-2.267, -1.329, 1.513), (-2.325, -1.235, 1.502), (-2.387, -1.148, 1.472), (-2.451, -1.072, 1.423), (-2.515, -1.01, 1.356), (-2.574, -0.963, 1.275), (-2.629, -0.9339, 1.183), (-2.675, -0.9236, 1.083), (-2.712, -0.9325, 0.9786), (-2.739, -0.9603, 0.8745), (-2.753, -1.006, 0.7743), (-2.755, -1.067, 0.682), (-2.745, -1.142, 0.6011), (-2.722, -1.228, 0.5347), (-2.688, -1.322, 0.4854), (-2.644, -1.419, 0.455), (-2.592, -1.517, 0.4447), (-2.534, -1.61, 0.455), (-2.471, -1.697, 0.4854), (-2.407, -1.773, 0.5347), (-2.344, -1.836, 0.6011), (-2.284, -1.882, 0.682), (-2.23, -1.911, 0.7743), (-2.184, -1.922, 0.8745), (-2.146, -1.913, 0.9786), (-2.12, -1.885, 1.083), (-2.106, -1.84, 1.183), (-2.104, -1.778, 1.275), (-2.114, -1.703, 1.356), (-2.137, -1.617, 1.423), (-2.171, -1.524, 1.472), (-2.215, -1.426, 1.502), (-0.386, -0.2429, 0.7486), (-0.4443, -0.1491, 0.7384), (-0.5067, -0.06248, 0.708), (-0.5706, 0.01358, 0.6587), (-0.6338, 0.07618, 0.5923), (-0.6936, 0.1229, 0.5113), (-0.7479, 0.152, 0.419), (-0.7945, 0.1622, 0.3189), (-0.8317, 0.1533, 0.2147), (-0.858, 0.1256, 0.1105), (-0.8724, 0.0801, 0.01038), (-0.8743, 0.01857, -0.08193), (-0.8638, -0.05662, -0.1628), (-0.8411, -0.1426, -0.2292), (-0.8072, -0.236, -0.2786), (-0.7634, -0.3333, -0.309), (-0.7113, -0.4307, -0.3192), (-0.653, -0.5246, -0.309), (-0.5906, -0.6112, -0.2786), (-0.5267, -0.6872, -0.2292), (-0.4636, -0.7498, -0.1628), (-0.4037, -0.7966, -0.08193), (-0.3494, -0.8256, 0.01038), (-0.3028, -0.8359, 0.1105), (-0.2657, -0.827, 0.2147), (-0.2394, -0.7993, 0.3189), (-0.225, -0.7537, 0.419), (-0.223, -0.6922, 0.5113), (-0.2335, -0.617, 0.5923), (-0.2562, -0.5311, 0.6587), (-0.2901, -0.4376, 0.708), (-0.3339, -0.3403, 0.7384), (-0.01941, 2.602, 1.535), (0.09262, 2.605, 1.524), (0.2003, 2.616, 1.493), (0.2996, 2.634, 1.443), (0.3866, 2.657, 1.376), (0.4581, 2.686, 1.294), (0.5111, 2.719, 1.2), (0.5438, 2.755, 1.099), (0.5548, 2.792, 0.9929), (0.5438, 2.829, 0.8872), (0.5111, 2.865, 0.7856), (0.4581, 2.898, 0.692), (0.3866, 2.927, 0.6099), (0.2996, 2.951, 0.5425), (0.2003, 2.968, 0.4924), (0.09262, 2.979, 0.4616), (-0.01941, 2.983, 0.4512), (-0.1314, 2.979, 0.4616), (-0.2392, 2.968, 0.4924), (-0.3385, 2.951, 0.5425), (-0.4255, 2.927, 0.6099), (-0.4969, 2.898, 0.692), (-0.55, 2.865, 0.7856), (-0.5826, 2.829, 0.8872), (-0.5937, 2.792, 0.9929), (-0.5826, 2.755, 1.099), (-0.55, 2.719, 1.2), (-0.4969, 2.686, 1.294), (-0.4255, 2.657, 1.376), (-0.3384, 2.634, 1.443), (-0.2392, 2.616, 1.493), (-0.1314, 2.605, 1.524), (-0.01941, 0.3952, 0.7585), (0.09262, 0.3989, 0.7481), (0.2003, 0.4097, 0.7173), (0.2996, 0.4273, 0.6672), (0.3866, 0.451, 0.5998), (0.4581, 0.4799, 0.5178), (0.5111, 0.5129, 0.4241), (0.5438, 0.5486, 0.3225), (0.5548, 0.5858, 0.2168), (0.5438, 0.623, 0.1111), (0.5111, 0.6587, 0.009488), (0.4581, 0.6917, -0.08417), (0.3866, 0.7205, -0.1663), (0.2996, 0.7442, -0.2336), (0.2003, 0.7618, -0.2837), (0.09262, 0.7727, -0.3145), (-0.01941, 0.7763, -0.3249), (-0.1314, 0.7727, -0.3145), (-0.2392, 0.7618, -0.2837), (-0.3385, 0.7442, -0.2336), (-0.4255, 0.7205, -0.1663), (-0.4969, 0.6917, -0.08417), (-0.55, 0.6587, 0.009488), (-0.5826, 0.623, 0.1111), (-0.5937, 0.5858, 0.2168), (-0.5826, 0.5486, 0.3225), (-0.55, 0.5129, 0.4241), (-0.4969, 0.4799, 0.5178), (-0.4255, 0.451, 0.5998), (-0.3384, 0.4273, 0.6672), (-0.2392, 0.4097, 0.7173), (-0.1314, 0.3989, 0.7481), (-0.01941, 0.5347, -2.95), (0.09101, 0.5239, -2.95), (0.1972, 0.4917, -2.95), (0.295, 0.4394, -2.95), (0.3808, 0.369, -2.95), (0.4512, 0.2832, -2.95), (0.5035, 0.1853, -2.95), (0.5357, 0.07916, -2.95), (0.5466, -0.03126, -2.95), (0.5357, -0.1417, -2.95), (0.5035, -0.2479, -2.95), (0.4512, -0.3457, -2.95), (0.3808, -0.4315, -2.95), (0.295, -0.5019, -2.95), (0.1972, -0.5542, -2.95), (0.09101, -0.5864, -2.95), (-0.01941, -0.5973, -2.95), (-0.1298, -0.5864, -2.95), (-0.236, -0.5542, -2.95), (-0.3339, -0.5019, -2.95), (-0.4196, -0.4315, -2.95), (-0.49, -0.3457, -2.95), (-0.5423, -0.2479, -2.95), (-0.5745, -0.1417, -2.95), (-0.5854, -0.03126, -2.95), (-0.5745, 0.07916, -2.95), (-0.5423, 0.1853, -2.95), (-0.49, 0.2832, -2.95), (-0.4196, 0.369, -2.95), (-0.3339, 0.4394, -2.95), (-0.236, 0.4917, -2.95), (-0.1298, 0.5239, -2.95), (-0.01941, 0.5347, -0.7044), (0.09101, 0.5239, -0.7044), (0.1972, 0.4917, -0.7044), (0.295, 0.4394, -0.7044), (0.3808, 0.369, -0.7044), (0.4512, 0.2832, -0.7044), (0.5035, 0.1853, -0.7044), (0.5357, 0.07916, -0.7044), (0.5466, -0.03126, -0.7044), (0.5357, -0.1417, -0.7044), (0.5035, -0.2479, -0.7044), (0.4512, -0.3457, -0.7044), (0.3808, -0.4315, -0.7044), (0.295, -0.5019, -0.7044), (0.1972, -0.5542, -0.7044), (0.09101, -0.5864, -0.7044), (-0.01941, -0.5973, -0.7044), (-0.1298, -0.5864, -0.7044), (-0.236, -0.5542, -0.7044), (-0.3339, -0.5019, -0.7044), (-0.4196, -0.4315, -0.7044), (-0.49, -0.3457, -0.7044), (-0.5423, -0.2479, -0.7044), (-0.5745, -0.1417, -0.7044), (-0.5854, -0.03126, -0.7044), (-0.5745, 0.07916, -0.7044), (-0.5423, 0.1853, -0.7044), (-0.49, 0.2832, -0.7044), (-0.4196, 0.369, -0.7044), (-0.3339, 0.4394, -0.7044), (-0.236, 0.4917, -0.7044), (-0.1298, 0.5239, -0.7044), (0.09262, 2.582, 1.516), (0.2003, 2.593, 1.485), (0.2996, 2.611, 1.435), (0.3866, 2.634, 1.368), (0.4581, 2.663, 1.286), (0.5111, 2.696, 1.192), (0.5438, 2.732, 1.09), (0.5548, 2.769, 0.9848), (0.5438, 2.806, 0.8791), (0.5111, 2.842, 0.7775), (0.4581, 2.875, 0.6838), (0.3866, 2.904, 0.6017), (0.2996, 2.927, 0.5344), (0.2003, 2.945, 0.4843), (0.09262, 2.956, 0.4535), (-0.01941, 2.96, 0.4431), (-0.1314, 2.956, 0.4535), (-0.2392, 2.945, 0.4843), (-0.3385, 2.927, 0.5344), (-0.4255, 2.904, 0.6017), (-0.4969, 2.875, 0.6838), (-0.55, 2.842, 0.7775), (-0.5826, 2.806, 0.8791), (-0.5937, 2.769, 0.9848), (-0.5826, 2.732, 1.09), (-0.55, 2.696, 1.192), (-0.4969, 2.663, 1.286), (-0.4255, 2.634, 1.368), (-0.3384, 2.611, 1.435), (-0.2392, 2.593, 1.485), (-0.1314, 2.582, 1.516), (-0.01941, 2.578, 1.526), (-2.303, -1.222, 1.493), (-2.366, -1.136, 1.463), (-2.43, -1.06, 1.414), (-2.493, -0.997, 1.347), (-2.552, -0.9503, 1.266), (-2.607, -0.9213, 1.174), (-2.653, -0.911, 1.074), (-2.691, -0.9199, 0.9697), (-2.717, -0.9476, 0.8656), (-2.731, -0.9931, 0.7654), (-2.733, -1.055, 0.6731), (-2.723, -1.13, 0.5922), (-2.7, -1.216, 0.5258), (-2.666, -1.309, 0.4765), (-2.622, -1.407, 0.4461), (-2.57, -1.504, 0.4358), (-2.512, -1.598, 0.4461), (-2.45, -1.684, 0.4765), (-2.386, -1.76, 0.5258), (-2.322, -1.823, 0.5922), (-2.263, -1.87, 0.6731), (-2.208, -1.899, 0.7654), (-2.162, -1.909, 0.8656), (-2.125, -1.9, 0.9698), (-2.098, -1.872, 1.074), (-2.084, -1.827, 1.174), (-2.082, -1.765, 1.266), (-2.092, -1.69, 1.347), (-2.115, -1.604, 1.414), (-2.149, -1.511, 1.463), (-2.193, -1.414, 1.493), (-2.245, -1.316, 1.504), (0.09101, 0.5239, -2.919), (0.1972, 0.4917, -2.919), (0.295, 0.4394, -2.919), (0.3808, 0.369, -2.919), (0.4512, 0.2832, -2.919), (0.5035, 0.1853, -2.919), (0.5357, 0.07916, -2.919), (0.5466, -0.03126, -2.919), (0.5357, -0.1417, -2.919), (0.5035, -0.2479, -2.919), (0.4512, -0.3457, -2.919), (0.3808, -0.4315, -2.919), (0.295, -0.5019, -2.919), (0.1972, -0.5542, -2.919), (0.09101, -0.5864, -2.919), (-0.01941, -0.5973, -2.919), (-0.1298, -0.5864, -2.919), (-0.236, -0.5542, -2.919), (-0.3339, -0.5019, -2.919), (-0.4196, -0.4315, -2.919), (-0.49, -0.3457, -2.919), (-0.5423, -0.2479, -2.919), (-0.5745, -0.1417, -2.919), (-0.5854, -0.03126, -2.919), (-0.5745, 0.07916, -2.919), (-0.5423, 0.1853, -2.919), (-0.49, 0.2832, -2.919), (-0.4196, 0.369, -2.919), (-0.3339, 0.4394, -2.919), (-0.236, 0.4917, -2.919), (-0.1298, 0.5239, -2.919), (-0.01941, 0.5347, -2.919)], [], [(27, 26, 57, 58), (16, 15, 46, 47), (5, 4, 35, 36), (25, 24, 55, 56), (3, 2, 33, 34), (14, 13, 44, 45), (23, 22, 53, 54), (1, 0, 31, 32), (12, 11, 42, 43), (21, 20, 51, 52), (10, 9, 40, 41), (30, 29, 60, 61), (19, 18, 49, 50), (8, 7, 38, 39), (28, 27, 58, 59), (17, 16, 47, 48), (6, 5, 36, 37), (26, 25, 56, 57), (4, 3, 34, 35), (15, 14, 45, 46), (24, 23, 54, 55), (2, 1, 32, 33), (13, 12, 43, 44), (22, 21, 52, 53), (11, 10, 41, 42), (20, 19, 50, 51), (9, 8, 39, 40), (29, 28, 59, 60), (18, 17, 48, 49), (7, 6, 37, 38), (59, 58, 89, 90), (48, 47, 78, 79), (37, 36, 67, 68), (57, 56, 87, 88), (35, 34, 65, 66), (46, 45, 76, 77), (55, 54, 85, 86), (33, 32, 63, 64), (44, 43, 74, 75), (53, 52, 83, 84), (42, 41, 72, 73), (51, 50, 81, 82), (40, 39, 70, 71), (60, 59, 90, 91), (49, 48, 79, 80), (38, 37, 68, 69), (58, 57, 88, 89), (47, 46, 77, 78), (36, 35, 66, 67), (56, 55, 86, 87), (34, 33, 64, 65), (45, 44, 75, 76), (54, 53, 84, 85), (32, 31, 62, 63), (43, 42, 73, 74), (52, 51, 82, 83), (41, 40, 71, 72), (61, 60, 91, 92), (50, 49, 80, 81), (39, 38, 69, 70), (91, 90, 121, 122), (80, 79, 110, 111), (69, 68, 99, 100), (89, 88, 119, 120), (78, 77, 108, 109), (67, 66, 97, 98), (87, 86, 117, 118), (65, 64, 95, 96), (76, 75, 106, 107), (85, 84, 115, 116), (63, 62, 93, 94), (74, 73, 104, 105), (83, 82, 113, 114), (72, 71, 102, 103), (92, 91, 122, 123), (81, 80, 111, 112), (70, 69, 100, 101), (90, 89, 120, 121), (79, 78, 109, 110), (68, 67, 98, 99), (88, 87, 118, 119), (66, 65, 96, 97), (77, 76, 107, 108), (86, 85, 116, 117), (64, 63, 94, 95), (75, 74, 105, 106), (84, 83, 114, 115), (73, 72, 103, 104), (82, 81, 112, 113), (71, 70, 101, 102), (123, 122, 153, 154), (112, 111, 142, 143), (101, 100, 131, 132), (121, 120, 151, 152), (110, 109, 140, 141), (99, 98, 129, 130), (119, 118, 149, 150), (97, 96, 127, 128), (108, 107, 138, 139), (117, 116, 147, 148), (95, 94, 125, 126), (106, 105, 136, 137), (115, 114, 145, 146), (104, 103, 134, 135), (113, 112, 143, 144), (102, 101, 132, 133), (122, 121, 152, 153), (111, 110, 141, 142), (100, 99, 130, 131), (120, 119, 150, 151), (109, 108, 139, 140), (98, 97, 128, 129), (118, 117, 148, 149), (96, 95, 126, 127), (107, 106, 137, 138), (116, 115, 146, 147), (94, 93, 124, 125), (105, 104, 135, 136), (114, 113, 144, 145), (103, 102, 133, 134), (144, 143, 174, 175), (133, 132, 163, 164), (153, 152, 183, 184), (142, 141, 172, 173), (131, 130, 161, 162), (151, 150, 181, 182), (140, 139, 170, 171), (129, 128, 159, 160), (149, 148, 179, 180), (127, 126, 157, 158), (138, 137, 168, 169), (147, 146, 177, 178), (125, 124, 155, 156), (136, 135, 166, 167), (145, 144, 175, 176), (134, 133, 164, 165), (154, 153, 184, 185), (143, 142, 173, 174), (132, 131, 162, 163), (152, 151, 182, 183), (141, 140, 171, 172), (130, 129, 160, 161), (150, 149, 180, 181), (128, 127, 158, 159), (139, 138, 169, 170), (148, 147, 178, 179), (126, 125, 156, 157), (137, 136, 167, 168), (146, 145, 176, 177), (135, 134, 165, 166), (176, 175, 206, 207), (165, 164, 195, 196), (185, 184, 215, 216), (174, 173, 204, 205), (163, 162, 193, 194), (183, 182, 213, 214), (172, 171, 202, 203), (161, 160, 191, 192), (181, 180, 211, 212), (159, 158, 189, 190), (170, 169, 200, 201), (179, 178, 209, 210), (157, 156, 187, 188), (168, 167, 198, 199), (177, 176, 207, 208), (166, 165, 196, 197), (175, 174, 205, 206), (164, 163, 194, 195), (184, 183, 214, 215), (173, 172, 203, 204), (162, 161, 192, 193), (182, 181, 212, 213), (171, 170, 201, 202), (160, 159, 190, 191), (180, 179, 210, 211), (158, 157, 188, 189), (169, 168, 199, 200), (178, 177, 208, 209), (156, 155, 186, 187), (167, 166, 197, 198), (208, 207, 239, 240), (197, 196, 228, 229), (206, 205, 237, 238), (195, 194, 226, 227), (215, 214, 246, 247), (204, 203, 235, 236), (193, 192, 224, 225), (213, 212, 244, 245), (202, 201, 233, 234), (191, 190, 222, 223), (211, 210, 242, 243), (189, 188, 220, 221), (200, 199, 231, 232), (209, 208, 240, 241), (187, 186, 218, 219), (198, 197, 229, 230), (207, 206, 238, 239), (196, 195, 227, 228), (216, 215, 247, 248), (205, 204, 236, 237), (194, 193, 225, 226), (214, 213, 245, 246), (203, 202, 234, 235), (192, 191, 223, 224), (212, 211, 243, 244), (190, 189, 221, 222), (201, 200, 232, 233), (210, 209, 241, 242), (188, 187, 219, 220), (199, 198, 230, 231), (241, 240, 271, 272), (219, 218, 249, 250), (230, 229, 260, 261), (239, 238, 269, 270), (228, 227, 258, 259), (248, 247, 278, 279), (237, 236, 267, 268), (226, 225, 256, 257), (246, 245, 276, 277), (235, 234, 265, 266), (224, 223, 254, 255), (244, 243, 274, 275), (222, 221, 252, 253), (233, 232, 263, 264), (242, 241, 272, 273), (220, 219, 250, 251), (231, 230, 261, 262), (240, 239, 270, 271), (229, 228, 259, 260), (238, 237, 268, 269), (227, 226, 257, 258), (247, 246, 277, 278), (236, 235, 266, 267), (225, 224, 255, 256), (245, 244, 275, 276), (234, 233, 264, 265), (223, 222, 253, 254), (243, 242, 273, 274), (221, 220, 251, 252), (232, 231, 262, 263), (273, 272, 303, 304), (251, 250, 281, 282), (262, 261, 292, 293), (271, 270, 301, 302), (260, 259, 290, 291), (269, 268, 299, 300), (258, 257, 288, 289), (278, 277, 308, 309), (267, 266, 297, 298), (256, 255, 286, 287), (276, 275, 306, 307), (265, 264, 295, 296), (254, 253, 284, 285), (274, 273, 304, 305), (252, 251, 282, 283), (263, 262, 293, 294), (272, 271, 302, 303), (250, 249, 280, 281), (261, 260, 291, 292), (270, 269, 300, 301), (259, 258, 289, 290), (279, 278, 309, 310), (268, 267, 298, 299), (257, 256, 287, 288), (277, 276, 307, 308), (266, 265, 296, 297), (255, 254, 285, 286), (275, 274, 305, 306), (253, 252, 283, 284), (264, 263, 294, 295), (305, 304, 335, 336), (283, 282, 313, 314), (294, 293, 324, 325), (303, 302, 333, 334), (281, 280, 311, 312), (292, 291, 322, 323), (301, 300, 331, 332), (290, 289, 320, 321), (310, 309, 340, 341), (299, 298, 329, 330), (288, 287, 318, 319), (308, 307, 338, 339), (297, 296, 327, 328), (286, 285, 316, 317), (306, 305, 336, 337), (284, 283, 314, 315), (295, 294, 325, 326), (304, 303, 334, 335), (282, 281, 312, 313), (293, 292, 323, 324), (302, 301, 332, 333), (291, 290, 321, 322), (300, 299, 330, 331), (289, 288, 319, 320), (309, 308, 339, 340), (298, 297, 328, 329), (287, 286, 317, 318), (307, 306, 337, 338), (296, 295, 326, 327), (285, 284, 315, 316), (337, 336, 367, 368), (315, 314, 345, 346), (326, 325, 356, 357), (335, 334, 365, 366), (313, 312, 343, 344), (324, 323, 354, 355), (333, 332, 363, 364), (322, 321, 352, 353), (331, 330, 361, 362), (320, 319, 350, 351), (340, 339, 370, 371), (329, 328, 359, 360), (318, 317, 348, 349), (338, 337, 368, 369), (327, 326, 357, 358), (316, 315, 346, 347), (336, 335, 366, 367), (314, 313, 344, 345), (325, 324, 355, 356), (334, 333, 364, 365), (312, 311, 342, 343), (323, 322, 353, 354), (332, 331, 362, 363), (321, 320, 351, 352), (341, 340, 371, 372), (330, 329, 360, 361), (319, 318, 349, 350), (339, 338, 369, 370), (328, 327, 358, 359), (317, 316, 347, 348), (369, 368, 399, 400), (358, 357, 388, 389), (347, 346, 377, 378), (367, 366, 397, 398), (345, 344, 375, 376), (356, 355, 386, 387), (365, 364, 395, 396), (343, 342, 373, 374), (354, 353, 384, 385), (363, 362, 393, 394), (352, 351, 382, 383), (372, 371, 402, 403), (361, 360, 391, 392), (350, 349, 380, 381), (370, 369, 400, 401), (359, 358, 389, 390), (348, 347, 378, 379), (368, 367, 398, 399), (346, 345, 376, 377), (357, 356, 387, 388), (366, 365, 396, 397), (344, 343, 374, 375), (355, 354, 385, 386), (364, 363, 394, 395), (353, 352, 383, 384), (362, 361, 392, 393), (351, 350, 381, 382), (371, 370, 401, 402), (360, 359, 390, 391), (349, 348, 379, 380), (401, 400, 431, 432), (390, 389, 420, 421), (379, 378, 409, 410), (399, 398, 429, 430), (377, 376, 407, 408), (388, 387, 418, 419), (397, 396, 427, 428), (375, 374, 405, 406), (386, 385, 416, 417), (395, 394, 425, 426), (384, 383, 414, 415), (393, 392, 423, 424), (382, 381, 412, 413), (402, 401, 432, 433), (391, 390, 421, 422), (380, 379, 410, 411), (400, 399, 430, 431), (389, 388, 419, 420), (378, 377, 408, 409), (398, 397, 428, 429), (376, 375, 406, 407), (387, 386, 417, 418), (396, 395, 426, 427), (374, 373, 404, 405), (385, 384, 415, 416), (394, 393, 424, 425), (383, 382, 413, 414), (403, 402, 433, 434), (392, 391, 422, 423), (381, 380, 411, 412), (433, 432, 463, 464), (422, 421, 452, 453), (411, 410, 441, 442), (431, 430, 461, 462), (420, 419, 450, 451), (409, 408, 439, 440), (429, 428, 459, 460), (407, 406, 437, 438), (418, 417, 448, 449), (427, 426, 457, 458), (405, 404, 435, 436), (416, 415, 446, 447), (425, 424, 455, 456), (414, 413, 444, 445), (434, 433, 464, 465), (423, 422, 453, 454), (412, 411, 442, 443), (432, 431, 462, 463), (421, 420, 451, 452), (410, 409, 440, 441), (430, 429, 460, 461), (408, 407, 438, 439), (419, 418, 449, 450), (428, 427, 458, 459), (406, 405, 436, 437), (417, 416, 447, 448), (426, 425, 456, 457), (415, 414, 445, 446), (424, 423, 454, 455), (413, 412, 443, 444), (465, 464, 495, 496), (454, 453, 484, 485), (443, 442, 473, 474), (463, 462, 493, 494), (452, 451, 482, 483), (441, 440, 471, 472), (461, 460, 491, 492), (439, 438, 469, 470), (450, 449, 480, 481), (459, 458, 489, 490), (437, 436, 467, 468), (448, 447, 478, 479), (457, 456, 487, 488), (446, 445, 476, 477), (455, 454, 485, 486), (444, 443, 474, 475), (464, 463, 494, 495), (453, 452, 483, 484), (442, 441, 472, 473), (462, 461, 492, 493), (451, 450, 481, 482), (440, 439, 470, 471), (460, 459, 490, 491), (438, 437, 468, 469), (449, 448, 479, 480), (458, 457, 488, 489), (436, 435, 466, 467), (447, 446, 477, 478), (456, 455, 486, 487), (445, 444, 475, 476), (486, 485, 516, 517), (475, 474, 505, 506), (495, 494, 525, 526), (484, 483, 514, 515), (473, 472, 503, 504), (493, 492, 523, 524), (482, 481, 512, 513), (471, 470, 501, 502), (491, 490, 521, 522), (469, 468, 499, 500), (480, 479, 510, 511), (489, 488, 519, 520), (467, 466, 497, 498), (478, 477, 508, 509), (487, 486, 517, 518), (476, 475, 506, 507), (496, 495, 526, 527), (485, 484, 515, 516), (474, 473, 504, 505), (494, 493, 524, 525), (483, 482, 513, 514), (472, 471, 502, 503), (492, 491, 522, 523), (470, 469, 500, 501), (481, 480, 511, 512), (490, 489, 520, 521), (468, 467, 498, 499), (479, 478, 509, 510), (488, 487, 518, 519), (477, 476, 507, 508), (518, 517, 548, 549), (507, 506, 537, 538), (527, 526, 557, 558), (516, 515, 546, 547), (505, 504, 535, 536), (525, 524, 555, 556), (514, 513, 544, 545), (503, 502, 533, 534), (523, 522, 553, 554), (501, 500, 531, 532), (512, 511, 542, 543), (521, 520, 551, 552), (499, 498, 529, 530), (510, 509, 540, 541), (519, 518, 549, 550), (508, 507, 538, 539), (517, 516, 547, 548), (506, 505, 536, 537), (526, 525, 556, 557), (515, 514, 545, 546), (504, 503, 534, 535), (524, 523, 554, 555), (513, 512, 543, 544), (502, 501, 532, 533), (522, 521, 552, 553), (500, 499, 530, 531), (511, 510, 541, 542), (520, 519, 550, 551), (498, 497, 528, 529), (509, 508, 539, 540), (550, 549, 580, 581), (539, 538, 569, 570), (548, 547, 578, 579), (537, 536, 567, 568), (557, 556, 587, 588), (546, 545, 576, 577), (535, 534, 565, 566), (555, 554, 585, 586), (544, 543, 574, 575), (533, 532, 563, 564), (553, 552, 583, 584), (531, 530, 561, 562), (542, 541, 572, 573), (551, 550, 581, 582), (529, 528, 559, 560), (540, 539, 570, 571), (549, 548, 579, 580), (538, 537, 568, 569), (558, 557, 588, 589), (547, 546, 577, 578), (536, 535, 566, 567), (556, 555, 586, 587), (545, 544, 575, 576), (534, 533, 564, 565), (554, 553, 584, 585), (532, 531, 562, 563), (543, 542, 573, 574), (552, 551, 582, 583), (530, 529, 560, 561), (541, 540, 571, 572), (582, 581, 612, 613), (560, 559, 590, 591), (571, 570, 601, 602), (580, 579, 610, 611), (569, 568, 599, 600), (589, 588, 619, 620), (578, 577, 608, 609), (567, 566, 597, 598), (587, 586, 617, 618), (576, 575, 606, 607), (565, 564, 595, 596), (585, 584, 615, 616), (563, 562, 593, 594), (574, 573, 604, 605), (583, 582, 613, 614), (561, 560, 591, 592), (572, 571, 602, 603), (581, 580, 611, 612), (570, 569, 600, 601), (579, 578, 609, 610), (568, 567, 598, 599), (588, 587, 618, 619), (577, 576, 607, 608), (566, 565, 596, 597), (586, 585, 616, 617), (575, 574, 605, 606), (564, 563, 594, 595), (584, 583, 614, 615), (562, 561, 592, 593), (573, 572, 603, 604), (614, 613, 644, 645), (592, 591, 622, 623), (603, 602, 633, 634), (612, 611, 642, 643), (601, 600, 631, 632), (610, 609, 640, 641), (599, 598, 629, 630), (619, 618, 649, 650), (608, 607, 638, 639), (597, 596, 627, 628), (617, 616, 647, 648), (606, 605, 636, 637), (595, 594, 625, 626), (615, 614, 645, 646), (593, 592, 623, 624), (604, 603, 634, 635), (613, 612, 643, 644), (591, 590, 621, 622), (602, 601, 632, 633), (611, 610, 641, 642), (600, 599, 630, 631), (620, 619, 650, 651), (609, 608, 639, 640), (598, 597, 628, 629), (618, 617, 648, 649), (607, 606, 637, 638), (596, 595, 626, 627), (616, 615, 646, 647), (594, 593, 624, 625), (605, 604, 635, 636), (646, 645, 676, 677), (624, 623, 654, 655), (635, 634, 665, 666), (644, 643, 674, 675), (622, 621, 652, 653), (633, 632, 663, 664), (642, 641, 672, 673), (631, 630, 661, 662), (651, 650, 681, 682), (640, 639, 670, 671), (629, 628, 659, 660), (649, 648, 679, 680), (638, 637, 668, 669), (627, 626, 657, 658), (647, 646, 677, 678), (625, 624, 655, 656), (636, 635, 666, 667), (645, 644, 675, 676), (623, 622, 653, 654), (634, 633, 664, 665), (643, 642, 673, 674), (632, 631, 662, 663), (641, 640, 671, 672), (630, 629, 660, 661), (650, 649, 680, 681), (639, 638, 669, 670), (628, 627, 658, 659), (648, 647, 678, 679), (637, 636, 667, 668), (626, 625, 656, 657), (678, 677, 708, 709), (656, 655, 686, 687), (667, 666, 697, 698), (676, 675, 706, 707), (654, 653, 684, 685), (665, 664, 695, 696), (674, 673, 704, 705), (663, 662, 693, 694), (672, 671, 702, 703), (661, 660, 691, 692), (681, 680, 711, 712), (670, 669, 700, 701), (659, 658, 689, 690), (679, 678, 709, 710), (668, 667, 698, 699), (657, 656, 687, 688), (677, 676, 707, 708), (655, 654, 685, 686), (666, 665, 696, 697), (675, 674, 705, 706), (653, 652, 683, 684), (664, 663, 694, 695), (673, 672, 703, 704), (662, 661, 692, 693), (682, 681, 712, 713), (671, 670, 701, 702), (660, 659, 690, 691), (680, 679, 710, 711), (669, 668, 699, 700), (658, 657, 688, 689), (710, 709, 740, 741), (699, 698, 729, 730), (688, 687, 718, 719), (708, 707, 738, 739), (686, 685, 716, 717), (697, 696, 727, 728), (706, 705, 736, 737), (684, 683, 714, 715), (695, 694, 725, 726), (704, 703, 734, 735), (693, 692, 723, 724), (713, 712, 743, 744), (702, 701, 732, 733), (691, 690, 721, 722), (711, 710, 741, 742), (700, 699, 730, 731), (689, 688, 719, 720), (709, 708, 739, 740), (687, 686, 717, 718), (698, 697, 728, 729), (707, 706, 737, 738), (685, 684, 715, 716), (696, 695, 726, 727), (705, 704, 735, 736), (694, 693, 724, 725), (703, 702, 733, 734), (692, 691, 722, 723), (712, 711, 742, 743), (701, 700, 731, 732), (690, 689, 720, 721), (742, 741, 772, 773), (731, 730, 761, 762), (720, 719, 750, 751), (740, 739, 770, 771), (718, 717, 748, 749), (729, 728, 759, 760), (738, 737, 768, 769), (716, 715, 746, 747), (727, 726, 757, 758), (736, 735, 766, 767), (725, 724, 755, 756), (734, 733, 764, 765), (723, 722, 753, 754), (743, 742, 773, 774), (732, 731, 762, 763), (721, 720, 751, 752), (741, 740, 771, 772), (730, 729, 760, 761), (719, 718, 749, 750), (739, 738, 769, 770), (717, 716, 747, 748), (728, 727, 758, 759), (737, 736, 767, 768), (715, 714, 745, 746), (726, 725, 756, 757), (735, 734, 765, 766), (724, 723, 754, 755), (744, 743, 774, 775), (733, 732, 763, 764), (722, 721, 752, 753), (774, 773, 804, 805), (763, 762, 793, 794), (752, 751, 782, 783), (772, 771, 802, 803), (761, 760, 791, 792), (750, 749, 780, 781), (770, 769, 800, 801), (748, 747, 778, 779), (759, 758, 789, 790), (768, 767, 798, 799), (746, 745, 776, 777), (757, 756, 787, 788), (766, 765, 796, 797), (755, 754, 785, 786), (775, 774, 805, 806), (764, 763, 794, 795), (753, 752, 783, 784), (773, 772, 803, 804), (762, 761, 792, 793), (751, 750, 781, 782), (771, 770, 801, 802), (749, 748, 779, 780), (760, 759, 790, 791), (769, 768, 799, 800), (747, 746, 777, 778), (758, 757, 788, 789), (767, 766, 797, 798), (756, 755, 786, 787), (765, 764, 795, 796), (754, 753, 784, 785), (806, 805, 836, 837), (795, 794, 825, 826), (784, 783, 814, 815), (804, 803, 834, 835), (793, 792, 823, 824), (782, 781, 812, 813), (802, 801, 832, 833), (780, 779, 810, 811), (791, 790, 821, 822), (800, 799, 830, 831), (778, 777, 808, 809), (789, 788, 819, 820), (798, 797, 828, 829), (787, 786, 817, 818), (796, 795, 826, 827), (785, 784, 815, 816), (805, 804, 835, 836), (794, 793, 824, 825), (783, 782, 813, 814), (803, 802, 833, 834), (792, 791, 822, 823), (781, 780, 811, 812), (801, 800, 831, 832), (779, 778, 809, 810), (790, 789, 820, 821), (799, 798, 829, 830), (777, 776, 807, 808), (788, 787, 818, 819), (797, 796, 827, 828), (786, 785, 816, 817), (828, 827, 858, 859), (817, 816, 847, 848), (837, 836, 867, 868), (826, 825, 856, 857), (815, 814, 845, 846), (835, 834, 865, 866), (824, 823, 854, 855), (813, 812, 843, 844), (833, 832, 863, 864), (811, 810, 841, 842), (822, 821, 852, 853), (831, 830, 861, 862), (809, 808, 839, 840), (820, 819, 850, 851), (829, 828, 859, 860), (818, 817, 848, 849), (827, 826, 857, 858), (816, 815, 846, 847), (836, 835, 866, 867), (825, 824, 855, 856), (814, 813, 844, 845), (834, 833, 864, 865), (823, 822, 853, 854), (812, 811, 842, 843), (832, 831, 862, 863), (810, 809, 840, 841), (821, 820, 851, 852), (830, 829, 860, 861), (808, 807, 838, 839), (819, 818, 849, 850), (860, 859, 891, 892), (849, 848, 880, 881), (858, 857, 889, 890), (847, 846, 878, 879), (867, 866, 898, 899), (856, 855, 887, 888), (845, 844, 876, 877), (865, 864, 896, 897), (854, 853, 885, 886), (843, 842, 874, 875), (863, 862, 894, 895), (841, 840, 872, 873), (852, 851, 883, 884), (861, 860, 892, 893), (839, 838, 870, 871), (850, 849, 881, 882), (859, 858, 890, 891), (848, 847, 879, 880), (868, 867, 899, 900), (857, 856, 888, 889), (846, 845, 877, 878), (866, 865, 897, 898), (855, 854, 886, 887), (844, 843, 875, 876), (864, 863, 895, 896), (842, 841, 873, 874), (853, 852, 884, 885), (862, 861, 893, 894), (840, 839, 871, 872), (851, 850, 882, 883), (893, 892, 923, 924), (871, 870, 901, 902), (882, 881, 912, 913), (891, 890, 921, 922), (880, 879, 910, 911), (900, 899, 930, 931), (889, 888, 919, 920), (878, 877, 908, 909), (898, 897, 928, 929), (887, 886, 917, 918), (876, 875, 906, 907), (896, 895, 926, 927), (874, 873, 904, 905), (885, 884, 915, 916), (894, 893, 924, 925), (872, 871, 902, 903), (883, 882, 913, 914), (892, 891, 922, 923), (881, 880, 911, 912), (890, 889, 920, 921), (879, 878, 909, 910), (899, 898, 929, 930), (888, 887, 918, 919), (877, 876, 907, 908), (897, 896, 927, 928), (886, 885, 916, 917), (875, 874, 905, 906), (895, 894, 925, 926), (873, 872, 903, 904), (884, 883, 914, 915), (925, 924, 955, 956), (903, 902, 933, 934), (914, 913, 944, 945), (923, 922, 953, 954), (912, 911, 942, 943), (921, 920, 951, 952), (910, 909, 940, 941), (930, 929, 960, 961), (919, 918, 949, 950), (908, 907, 938, 939), (928, 927, 958, 959), (917, 916, 947, 948), (906, 905, 936, 937), (926, 925, 956, 957), (904, 903, 934, 935), (915, 914, 945, 946), (924, 923, 954, 955), (902, 901, 932, 933), (913, 912, 943, 944), (922, 921, 952, 953), (911, 910, 941, 942), (931, 930, 961, 962), (920, 919, 950, 951), (909, 908, 939, 940), (929, 928, 959, 960), (918, 917, 948, 949), (907, 906, 937, 938), (927, 926, 957, 958), (905, 904, 935, 936), (916, 915, 946, 947), (957, 956, 987, 988), (935, 934, 965, 966), (946, 945, 976, 977), (955, 954, 985, 986), (933, 932, 963, 964), (944, 943, 974, 975), (953, 952, 983, 984), (942, 941, 972, 973), (962, 961, 992, 993), (951, 950, 981, 982), (940, 939, 970, 971), (960, 959, 990, 991), (949, 948, 979, 980), (938, 937, 968, 969), (958, 957, 988, 989), (936, 935, 966, 967), (947, 946, 977, 978), (956, 955, 986, 987), (934, 933, 964, 965), (945, 944, 975, 976), (954, 953, 984, 985), (943, 942, 973, 974), (952, 951, 982, 983), (941, 940, 971, 972), (961, 960, 991, 992), (950, 949, 980, 981), (939, 938, 969, 970), (959, 958, 989, 990), (948, 947, 978, 979), (937, 936, 967, 968), (0, 869, 31), (217, 30, 61), (31, 869, 62), (217, 61, 92), (62, 869, 93), (217, 92, 123), (93, 869, 124), (217, 123, 154), (217, 154, 185), (124, 869, 155), (155, 869, 186), (217, 185, 216), (186, 869, 218), (217, 216, 248), (218, 869, 249), (217, 248, 279), (249, 869, 280), (217, 279, 310), (280, 869, 311), (217, 310, 341), (311, 869, 342), (217, 341, 372), (342, 869, 373), (217, 372, 403), (373, 869, 404), (217, 403, 434), (404, 869, 435), (217, 434, 465), (435, 869, 466), (217, 465, 496), (217, 496, 527), (466, 869, 497), (497, 869, 528), (217, 527, 558), (528, 869, 559), (217, 558, 589), (559, 869, 590), (217, 589, 620), (590, 869, 621), (217, 620, 651), (621, 869, 652), (217, 651, 682), (652, 869, 683), (217, 682, 713), (683, 869, 714), (217, 713, 744), (714, 869, 745), (217, 744, 775), (745, 869, 776), (217, 775, 806), (776, 869, 807), (217, 806, 837), (807, 869, 838), (217, 837, 868), (838, 869, 870), (217, 868, 900), (870, 869, 901), (217, 900, 931), (901, 869, 932), (217, 931, 962), (932, 869, 963), (217, 962, 993), (989, 988, 25, 26), (967, 966, 3, 4), (978, 977, 14, 15), (987, 986, 23, 24), (965, 964, 1, 2), (976, 975, 12, 13), (985, 984, 21, 22), (963, 869, 0), (974, 973, 10, 11), (217, 993, 30), (983, 982, 19, 20), (972, 971, 8, 9), (992, 991, 28, 29), (981, 980, 17, 18), (970, 969, 6, 7), (990, 989, 26, 27), (979, 978, 15, 16), (968, 967, 4, 5), (988, 987, 24, 25), (966, 965, 2, 3), (977, 976, 13, 14), (986, 985, 22, 23), (964, 963, 0, 1), (975, 974, 11, 12), (984, 983, 20, 21), (973, 972, 9, 10), (993, 992, 29, 30), (982, 981, 18, 19), (971, 970, 7, 8), (991, 990, 27, 28), (980, 979, 16, 17), (969, 968, 5, 6), (994, 995, 996, 997, 998, 999, 1000, 1001, 1002, 1003, 1004, 1005, 1006, 1007, 1008, 1009, 1010, 1011, 1012, 1013, 1014, 1015, 1016, 1017, 1018, 1019, 1020, 1021, 1022, 1023, 1024, 1025), (1247, 1056, 1057, 1248), (1248, 1057, 1026, 1249), (1246, 1055, 1056, 1247), (1245, 1054, 1055, 1246), (1244, 1053, 1054, 1245), (1243, 1052, 1053, 1244), (1242, 1051, 1052, 1243), (1241, 1050, 1051, 1242), (1240, 1049, 1050, 1241), (1239, 1048, 1049, 1240), (1238, 1047, 1048, 1239), (1237, 1046, 1047, 1238), (1236, 1045, 1046, 1237), (1235, 1044, 1045, 1236), (1234, 1043, 1044, 1235), (1233, 1042, 1043, 1234), (1232, 1041, 1042, 1233), (1231, 1040, 1041, 1232), (1230, 1039, 1040, 1231), (1229, 1038, 1039, 1230), (1228, 1037, 1038, 1229), (1227, 1036, 1037, 1228), (1226, 1035, 1036, 1227), (1225, 1034, 1035, 1226), (1224, 1033, 1034, 1225), (1223, 1032, 1033, 1224), (1222, 1031, 1032, 1223), (1221, 1030, 1031, 1222), (1220, 1029, 1030, 1221), (1219, 1028, 1029, 1220), (1218, 1027, 1028, 1219), (1249, 1026, 1027, 1218), (1058, 1059, 1060, 1061, 1062, 1063, 1064, 1065, 1066, 1067, 1068, 1069, 1070, 1071, 1072, 1073, 1074, 1075, 1076, 1077, 1078, 1079, 1080, 1081, 1082, 1083, 1084, 1085, 1086, 1087, 1088, 1089), (1215, 1120, 1121, 1216), (1216, 1121, 1090, 1217), (1214, 1119, 1120, 1215), (1213, 1118, 1119, 1214), (1212, 1117, 1118, 1213), (1211, 1116, 1117, 1212), (1210, 1115, 1116, 1211), (1209, 1114, 1115, 1210), (1208, 1113, 1114, 1209), (1207, 1112, 1113, 1208), (1206, 1111, 1112, 1207), (1205, 1110, 1111, 1206), (1204, 1109, 1110, 1205), (1203, 1108, 1109, 1204), (1202, 1107, 1108, 1203), (1201, 1106, 1107, 1202), (1200, 1105, 1106, 1201), (1199, 1104, 1105, 1200), (1198, 1103, 1104, 1199), (1197, 1102, 1103, 1198), (1196, 1101, 1102, 1197), (1195, 1100, 1101, 1196), (1194, 1099, 1100, 1195), (1193, 1098, 1099, 1194), (1192, 1097, 1098, 1193), (1191, 1096, 1097, 1192), (1190, 1095, 1096, 1191), (1189, 1094, 1095, 1190), (1188, 1093, 1094, 1189), (1187, 1092, 1093, 1188), (1186, 1091, 1092, 1187), (1217, 1090, 1091, 1186), (1122, 1123, 1124, 1125, 1126, 1127, 1128, 1129, 1130, 1131, 1132, 1133, 1134, 1135, 1136, 1137, 1138, 1139, 1140, 1141, 1142, 1143, 1144, 1145, 1146, 1147, 1148, 1149, 1150, 1151, 1152, 1153), (1279, 1184, 1185, 1280), (1280, 1185, 1154, 1281), (1278, 1183, 1184, 1279), (1277, 1182, 1183, 1278), (1276, 1181, 1182, 1277), (1275, 1180, 1181, 1276), (1274, 1179, 1180, 1275), (1273, 1178, 1179, 1274), (1272, 1177, 1178, 1273), (1271, 1176, 1177, 1272), (1270, 1175, 1176, 1271), (1269, 1174, 1175, 1270), (1268, 1173, 1174, 1269), (1267, 1172, 1173, 1268), (1266, 1171, 1172, 1267), (1265, 1170, 1171, 1266), (1264, 1169, 1170, 1265), (1263, 1168, 1169, 1264), (1262, 1167, 1168, 1263), (1261, 1166, 1167, 1262), (1260, 1165, 1166, 1261), (1259, 1164, 1165, 1260), (1258, 1163, 1164, 1259), (1257, 1162, 1163, 1258), (1256, 1161, 1162, 1257), (1255, 1160, 1161, 1256), (1254, 1159, 1160, 1255), (1253, 1158, 1159, 1254), (1252, 1157, 1158, 1253), (1251, 1156, 1157, 1252), (1250, 1155, 1156, 1251), (1281, 1154, 1155, 1250), (1058, 1217, 1186, 1059), (1059, 1186, 1187, 1060), (1060, 1187, 1188, 1061), (1061, 1188, 1189, 1062), (1062, 1189, 1190, 1063), (1063, 1190, 1191, 1064), (1064, 1191, 1192, 1065), (1065, 1192, 1193, 1066), (1066, 1193, 1194, 1067), (1067, 1194, 1195, 1068), (1068, 1195, 1196, 1069), (1069, 1196, 1197, 1070), (1070, 1197, 1198, 1071), (1071, 1198, 1199, 1072), (1072, 1199, 1200, 1073), (1073, 1200, 1201, 1074), (1074, 1201, 1202, 1075), (1075, 1202, 1203, 1076), (1076, 1203, 1204, 1077), (1077, 1204, 1205, 1078), (1078, 1205, 1206, 1079), (1079, 1206, 1207, 1080), (1080, 1207, 1208, 1081), (1081, 1208, 1209, 1082), (1082, 1209, 1210, 1083), (1083, 1210, 1211, 1084), (1084, 1211, 1212, 1085), (1085, 1212, 1213, 1086), (1086, 1213, 1214, 1087), (1087, 1214, 1215, 1088), (1089, 1216, 1217, 1058), (1088, 1215, 1216, 1089), (994, 1249, 1218, 995), (995, 1218, 1219, 996), (996, 1219, 1220, 997), (997, 1220, 1221, 998), (998, 1221, 1222, 999), (999, 1222, 1223, 1000), (1000, 1223, 1224, 1001), (1001, 1224, 1225, 1002), (1002, 1225, 1226, 1003), (1003, 1226, 1227, 1004), (1004, 1227, 1228, 1005), (1005, 1228, 1229, 1006), (1006, 1229, 1230, 1007), (1007, 1230, 1231, 1008), (1008, 1231, 1232, 1009), (1009, 1232, 1233, 1010), (1010, 1233, 1234, 1011), (1011, 1234, 1235, 1012), (1012, 1235, 1236, 1013), (1013, 1236, 1237, 1014), (1014, 1237, 1238, 1015), (1015, 1238, 1239, 1016), (1016, 1239, 1240, 1017), (1017, 1240, 1241, 1018), (1018, 1241, 1242, 1019), (1019, 1242, 1243, 1020), (1020, 1243, 1244, 1021), (1021, 1244, 1245, 1022), (1022, 1245, 1246, 1023), (1023, 1246, 1247, 1024), (1025, 1248, 1249, 994), (1024, 1247, 1248, 1025), (1122, 1281, 1250, 1123), (1123, 1250, 1251, 1124), (1124, 1251, 1252, 1125), (1125, 1252, 1253, 1126), (1126, 1253, 1254, 1127), (1127, 1254, 1255, 1128), (1128, 1255, 1256, 1129), (1129, 1256, 1257, 1130), (1130, 1257, 1258, 1131), (1131, 1258, 1259, 1132), (1132, 1259, 1260, 1133), (1133, 1260, 1261, 1134), (1134, 1261, 1262, 1135), (1135, 1262, 1263, 1136), (1136, 1263, 1264, 1137), (1137, 1264, 1265, 1138), (1138, 1265, 1266, 1139), (1139, 1266, 1267, 1140), (1140, 1267, 1268, 1141), (1141, 1268, 1269, 1142), (1142, 1269, 1270, 1143), (1143, 1270, 1271, 1144), (1144, 1271, 1272, 1145), (1145, 1272, 1273, 1146), (1146, 1273, 1274, 1147), (1147, 1274, 1275, 1148), (1148, 1275, 1276, 1149), (1149, 1276, 1277, 1150), (1150, 1277, 1278, 1151), (1151, 1278, 1279, 1152), (1153, 1280, 1281, 1122), (1152, 1279, 1280, 1153)])
me_sphere_001.polygons.foreach_set('use_smooth', [True] * 1219)
me_sphere_001.materials.append(mat_mat_riau)
me_sphere_001.use_remesh_preserve_volume = False
me_sphere_001.use_remesh_preserve_attributes = False
me_sphere_001.use_mirror_vertex_groups = False
me_sphere_001.update()

# ---- objects
ob_sphere_001 = bpy.data.objects.new('Sphere.001', me_sphere_001)
ob_camera = bpy.data.objects.new('Camera', cam_camera)

# ---- transforms, parenting, visibility, modifiers, constraints
ob_sphere_001.location = (0.01941, 0.03126, 0.0002628)
ob_sphere_001.lineart.crease_threshold = 0.0
ob_camera.location = (-9.843, -0.9913, -0.4194)
ob_camera.rotation_euler = (0.371, -1.378, -0.2934)
ob_camera.scale = (0.04, 1.0, 1.0)
ob_camera.delta_location = (-0.88, -0.21, 0.54)
ob_camera.delta_rotation_euler = (1.173, 0.07854, -0.0192)
ob_camera.lock_rotations_4d = False
ob_camera.empty_display_type = 'ARROWS'
ob_camera.color = (0.0, 0.0, 0.0, 0.0)
ob_camera.hide_select = True
ob_camera.display_type = 'WIRE'
ob_camera.lineart.crease_threshold = 0.0

# ---- collection membership
col_collection_1.objects.link(ob_sphere_001)
col_collection_1.objects.link(ob_camera)

# ---- scene / render settings (as saved in the file)
scene.camera = ob_camera
scene.frame_start = 1; scene.frame_end = 250; scene.frame_set(0)
scene.render.engine = 'BLENDER_EEVEE_NEXT'
scene.render.resolution_percentage = 50
scene.render.dither_intensity = 0.0
scene.render.film_transparent = True
scene.cycles.use_denoising = False
scene.cycles.samples = 10
scene.cycles.sampling_pattern = 'TABULATED_SOBOL'
scene.cycles.light_sampling_threshold = 0.0
scene.cycles.use_adaptive_sampling = False
scene.cycles.use_light_tree = False
scene.cycles.blur_glossy = 0.0
scene.cycles.volume_bounces = 1
scene.cycles.pixel_filter_type = 'GAUSSIAN'
scene.cycles.sample_clamp_indirect = 0.0
scene.view_settings.view_transform = 'Standard'
bpy.context.view_layer.update()

# ---- added for rendering (the .blend has no usable light): sun + grey world if the file has none
light_auto_sun = bpy.data.lights.new('AutoSun', 'SUN')
light_auto_sun.energy = 3.0
light_auto_sun.angle = 0.0523599
ob_auto_sun = bpy.data.objects.new('AutoSun', light_auto_sun)
scene.collection.objects.link(ob_auto_sun)
ob_auto_sun.rotation_euler = (0.872665, 0.174533, 0.523599)
if scene.world is None:
    world_auto = bpy.data.worlds.new('AutoWorld')
    world_auto.color = (0.3, 0.3, 0.3)
    scene.world = world_auto
bpy.context.view_layer.update()
